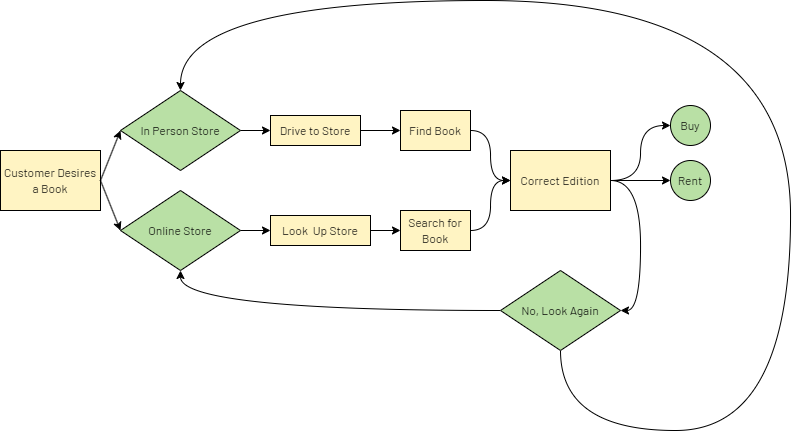

The diagram above was exported from draw.io. Its source (the exported page's mxGraphModel, read from the mxfile embedded in the PNG):
<mxGraphModel dx="1445" dy="690" grid="1" gridSize="10" guides="1" tooltips="1" connect="1" arrows="1" fold="1" page="1" pageScale="1" pageWidth="850" pageHeight="1100" math="0" shadow="0">
  <root>
    <mxCell id="0" />
    <mxCell id="1" parent="0" />
    <mxCell id="VWDhxiRse_ebDNjy2kDv-12" style="edgeStyle=orthogonalEdgeStyle;rounded=0;orthogonalLoop=1;jettySize=auto;html=1;exitX=1;exitY=0.5;exitDx=0;exitDy=0;entryX=0;entryY=0.5;entryDx=0;entryDy=0;strokeColor=#000000;fontFamily=Barlow;fontSource=https%3A%2F%2Ffonts.googleapis.com%2Fcss%3Ffamily%3DBarlow;shadow=0;" edge="1" parent="1" source="VWDhxiRse_ebDNjy2kDv-2" target="VWDhxiRse_ebDNjy2kDv-6">
      <mxGeometry relative="1" as="geometry" />
    </mxCell>
    <mxCell id="VWDhxiRse_ebDNjy2kDv-2" value="&lt;font data-font-src=&quot;https://fonts.googleapis.com/css?family=Barlow&quot; face=&quot;Barlow&quot;&gt;In Person Store&lt;/font&gt;" style="rhombus;whiteSpace=wrap;html=1;fillColor=#B9E0A5;shadow=0;" vertex="1" parent="1">
      <mxGeometry x="130" y="310" width="120" height="80" as="geometry" />
    </mxCell>
    <mxCell id="VWDhxiRse_ebDNjy2kDv-1" value="&lt;font data-font-src=&quot;https://fonts.googleapis.com/css?family=Barlow&quot; face=&quot;Barlow&quot;&gt;Customer Desires a Book&lt;/font&gt;" style="rounded=0;whiteSpace=wrap;html=1;fillColor=#FFF4C3;shadow=0;" vertex="1" parent="1">
      <mxGeometry x="10" y="370" width="100" height="60" as="geometry" />
    </mxCell>
    <mxCell id="VWDhxiRse_ebDNjy2kDv-13" style="edgeStyle=orthogonalEdgeStyle;rounded=0;orthogonalLoop=1;jettySize=auto;html=1;exitX=1;exitY=0.5;exitDx=0;exitDy=0;entryX=0;entryY=0.5;entryDx=0;entryDy=0;strokeColor=#000000;fontFamily=Barlow;fontSource=https%3A%2F%2Ffonts.googleapis.com%2Fcss%3Ffamily%3DBarlow;shadow=0;" edge="1" parent="1" source="VWDhxiRse_ebDNjy2kDv-3" target="VWDhxiRse_ebDNjy2kDv-7">
      <mxGeometry relative="1" as="geometry" />
    </mxCell>
    <mxCell id="VWDhxiRse_ebDNjy2kDv-3" value="&lt;font data-font-src=&quot;https://fonts.googleapis.com/css?family=Barlow&quot; face=&quot;Barlow&quot;&gt;Online Store&lt;/font&gt;" style="rhombus;whiteSpace=wrap;html=1;fillColor=#B9E0A5;shadow=0;" vertex="1" parent="1">
      <mxGeometry x="130" y="410" width="120" height="80" as="geometry" />
    </mxCell>
    <mxCell id="VWDhxiRse_ebDNjy2kDv-4" value="" style="endArrow=classic;html=1;rounded=0;fontFamily=Barlow;fontSource=https%3A%2F%2Ffonts.googleapis.com%2Fcss%3Ffamily%3DBarlow;exitX=1;exitY=0.5;exitDx=0;exitDy=0;entryX=0;entryY=0.5;entryDx=0;entryDy=0;strokeColor=#000000;shadow=0;" edge="1" parent="1" source="VWDhxiRse_ebDNjy2kDv-1" target="VWDhxiRse_ebDNjy2kDv-2">
      <mxGeometry width="50" height="50" relative="1" as="geometry">
        <mxPoint x="140" y="400" as="sourcePoint" />
        <mxPoint x="190" y="350" as="targetPoint" />
      </mxGeometry>
    </mxCell>
    <mxCell id="VWDhxiRse_ebDNjy2kDv-5" value="" style="endArrow=classic;html=1;rounded=0;fontFamily=Barlow;fontSource=https%3A%2F%2Ffonts.googleapis.com%2Fcss%3Ffamily%3DBarlow;exitX=1;exitY=0.5;exitDx=0;exitDy=0;entryX=0;entryY=0.5;entryDx=0;entryDy=0;shadow=0;" edge="1" parent="1" source="VWDhxiRse_ebDNjy2kDv-1" target="VWDhxiRse_ebDNjy2kDv-3">
      <mxGeometry width="50" height="50" relative="1" as="geometry">
        <mxPoint x="220" y="450" as="sourcePoint" />
        <mxPoint x="270" y="400" as="targetPoint" />
      </mxGeometry>
    </mxCell>
    <mxCell id="VWDhxiRse_ebDNjy2kDv-14" style="edgeStyle=orthogonalEdgeStyle;rounded=0;orthogonalLoop=1;jettySize=auto;html=1;exitX=1;exitY=0.5;exitDx=0;exitDy=0;entryX=0;entryY=0.5;entryDx=0;entryDy=0;strokeColor=#000000;fontFamily=Barlow;fontSource=https%3A%2F%2Ffonts.googleapis.com%2Fcss%3Ffamily%3DBarlow;shadow=0;" edge="1" parent="1" source="VWDhxiRse_ebDNjy2kDv-6" target="VWDhxiRse_ebDNjy2kDv-8">
      <mxGeometry relative="1" as="geometry" />
    </mxCell>
    <mxCell id="VWDhxiRse_ebDNjy2kDv-6" value="&lt;font data-font-src=&quot;https://fonts.googleapis.com/css?family=Barlow&quot; face=&quot;Barlow&quot;&gt;Drive to Store&lt;/font&gt;" style="rounded=0;whiteSpace=wrap;html=1;fillColor=#FFF4C3;shadow=0;" vertex="1" parent="1">
      <mxGeometry x="280" y="335" width="90" height="30" as="geometry" />
    </mxCell>
    <mxCell id="VWDhxiRse_ebDNjy2kDv-15" style="edgeStyle=orthogonalEdgeStyle;rounded=0;orthogonalLoop=1;jettySize=auto;html=1;exitX=1;exitY=0.5;exitDx=0;exitDy=0;strokeColor=#000000;fontFamily=Barlow;fontSource=https%3A%2F%2Ffonts.googleapis.com%2Fcss%3Ffamily%3DBarlow;shadow=0;" edge="1" parent="1" source="VWDhxiRse_ebDNjy2kDv-7" target="VWDhxiRse_ebDNjy2kDv-9">
      <mxGeometry relative="1" as="geometry" />
    </mxCell>
    <mxCell id="VWDhxiRse_ebDNjy2kDv-7" value="&lt;font data-font-src=&quot;https://fonts.googleapis.com/css?family=Barlow&quot; face=&quot;Barlow&quot;&gt;Look&amp;nbsp; Up Store&lt;/font&gt;" style="rounded=0;whiteSpace=wrap;html=1;fillColor=#FFF4C3;shadow=0;" vertex="1" parent="1">
      <mxGeometry x="280" y="435" width="100" height="30" as="geometry" />
    </mxCell>
    <mxCell id="VWDhxiRse_ebDNjy2kDv-26" style="edgeStyle=orthogonalEdgeStyle;curved=1;rounded=0;orthogonalLoop=1;jettySize=auto;html=1;exitX=1;exitY=0.5;exitDx=0;exitDy=0;entryX=0;entryY=0.5;entryDx=0;entryDy=0;strokeColor=#000000;fontFamily=Barlow;fontSource=https%3A%2F%2Ffonts.googleapis.com%2Fcss%3Ffamily%3DBarlow;shadow=0;" edge="1" parent="1" source="VWDhxiRse_ebDNjy2kDv-8" target="VWDhxiRse_ebDNjy2kDv-10">
      <mxGeometry relative="1" as="geometry" />
    </mxCell>
    <mxCell id="VWDhxiRse_ebDNjy2kDv-8" value="&lt;font data-font-src=&quot;https://fonts.googleapis.com/css?family=Barlow&quot; face=&quot;Barlow&quot;&gt;Find Book&lt;/font&gt;" style="rounded=0;whiteSpace=wrap;html=1;fillColor=#FFF4C3;shadow=0;" vertex="1" parent="1">
      <mxGeometry x="410" y="330" width="70" height="40" as="geometry" />
    </mxCell>
    <mxCell id="VWDhxiRse_ebDNjy2kDv-27" style="edgeStyle=orthogonalEdgeStyle;curved=1;rounded=0;orthogonalLoop=1;jettySize=auto;html=1;exitX=1;exitY=0.5;exitDx=0;exitDy=0;entryX=0;entryY=0.5;entryDx=0;entryDy=0;strokeColor=#000000;fontFamily=Barlow;fontSource=https%3A%2F%2Ffonts.googleapis.com%2Fcss%3Ffamily%3DBarlow;shadow=0;" edge="1" parent="1" source="VWDhxiRse_ebDNjy2kDv-9" target="VWDhxiRse_ebDNjy2kDv-10">
      <mxGeometry relative="1" as="geometry" />
    </mxCell>
    <mxCell id="VWDhxiRse_ebDNjy2kDv-9" value="&lt;font data-font-src=&quot;https://fonts.googleapis.com/css?family=Barlow&quot; face=&quot;Barlow&quot;&gt;Search for Book&lt;/font&gt;" style="rounded=0;whiteSpace=wrap;html=1;fillColor=#FFF4C3;shadow=0;" vertex="1" parent="1">
      <mxGeometry x="410" y="430" width="70" height="40" as="geometry" />
    </mxCell>
    <mxCell id="VWDhxiRse_ebDNjy2kDv-28" style="edgeStyle=orthogonalEdgeStyle;curved=1;rounded=0;orthogonalLoop=1;jettySize=auto;html=1;entryX=0;entryY=0.5;entryDx=0;entryDy=0;strokeColor=#000000;fontFamily=Barlow;fontSource=https%3A%2F%2Ffonts.googleapis.com%2Fcss%3Ffamily%3DBarlow;shadow=0;" edge="1" parent="1" target="VWDhxiRse_ebDNjy2kDv-20">
      <mxGeometry relative="1" as="geometry">
        <mxPoint x="620" y="400" as="sourcePoint" />
      </mxGeometry>
    </mxCell>
    <mxCell id="VWDhxiRse_ebDNjy2kDv-29" style="edgeStyle=orthogonalEdgeStyle;curved=1;rounded=0;orthogonalLoop=1;jettySize=auto;html=1;exitX=1;exitY=0.5;exitDx=0;exitDy=0;entryX=0;entryY=0.5;entryDx=0;entryDy=0;strokeColor=#000000;fontFamily=Barlow;fontSource=https%3A%2F%2Ffonts.googleapis.com%2Fcss%3Ffamily%3DBarlow;shadow=0;" edge="1" parent="1" source="VWDhxiRse_ebDNjy2kDv-10" target="VWDhxiRse_ebDNjy2kDv-21">
      <mxGeometry relative="1" as="geometry" />
    </mxCell>
    <mxCell id="VWDhxiRse_ebDNjy2kDv-30" style="edgeStyle=orthogonalEdgeStyle;curved=1;rounded=0;orthogonalLoop=1;jettySize=auto;html=1;exitX=1;exitY=0.5;exitDx=0;exitDy=0;entryX=1;entryY=0.5;entryDx=0;entryDy=0;strokeColor=#000000;fontFamily=Barlow;fontSource=https%3A%2F%2Ffonts.googleapis.com%2Fcss%3Ffamily%3DBarlow;shadow=0;" edge="1" parent="1" source="VWDhxiRse_ebDNjy2kDv-10" target="VWDhxiRse_ebDNjy2kDv-23">
      <mxGeometry relative="1" as="geometry" />
    </mxCell>
    <mxCell id="VWDhxiRse_ebDNjy2kDv-10" value="&lt;font data-font-src=&quot;https://fonts.googleapis.com/css?family=Barlow&quot; face=&quot;Barlow&quot;&gt;Correct Edition&lt;/font&gt;" style="rounded=0;whiteSpace=wrap;html=1;fillColor=#FFF4C3;shadow=0;" vertex="1" parent="1">
      <mxGeometry x="520" y="370" width="100" height="60" as="geometry" />
    </mxCell>
    <mxCell id="VWDhxiRse_ebDNjy2kDv-20" value="Buy" style="ellipse;whiteSpace=wrap;html=1;aspect=fixed;fontFamily=Barlow;fontSource=https%3A%2F%2Ffonts.googleapis.com%2Fcss%3Ffamily%3DBarlow;fillColor=#B9E0A5;shadow=0;" vertex="1" parent="1">
      <mxGeometry x="680" y="325" width="40" height="40" as="geometry" />
    </mxCell>
    <mxCell id="VWDhxiRse_ebDNjy2kDv-21" value="Rent" style="ellipse;whiteSpace=wrap;html=1;aspect=fixed;fontFamily=Barlow;fontSource=https%3A%2F%2Ffonts.googleapis.com%2Fcss%3Ffamily%3DBarlow;fillColor=#B9E0A5;shadow=0;" vertex="1" parent="1">
      <mxGeometry x="680" y="380" width="40" height="40" as="geometry" />
    </mxCell>
    <mxCell id="VWDhxiRse_ebDNjy2kDv-31" style="edgeStyle=orthogonalEdgeStyle;curved=1;rounded=0;orthogonalLoop=1;jettySize=auto;html=1;exitX=0;exitY=0.5;exitDx=0;exitDy=0;entryX=0.5;entryY=1;entryDx=0;entryDy=0;strokeColor=#000000;fontFamily=Barlow;fontSource=https%3A%2F%2Ffonts.googleapis.com%2Fcss%3Ffamily%3DBarlow;shadow=0;" edge="1" parent="1" source="VWDhxiRse_ebDNjy2kDv-23" target="VWDhxiRse_ebDNjy2kDv-3">
      <mxGeometry relative="1" as="geometry" />
    </mxCell>
    <mxCell id="VWDhxiRse_ebDNjy2kDv-32" style="edgeStyle=orthogonalEdgeStyle;curved=1;rounded=0;orthogonalLoop=1;jettySize=auto;html=1;exitX=0.5;exitY=1;exitDx=0;exitDy=0;strokeColor=#000000;fontFamily=Barlow;fontSource=https%3A%2F%2Ffonts.googleapis.com%2Fcss%3Ffamily%3DBarlow;entryX=0.5;entryY=0;entryDx=0;entryDy=0;shadow=0;" edge="1" parent="1" source="VWDhxiRse_ebDNjy2kDv-23" target="VWDhxiRse_ebDNjy2kDv-2">
      <mxGeometry relative="1" as="geometry">
        <mxPoint x="280" y="300" as="targetPoint" />
        <Array as="points">
          <mxPoint x="570" y="650" />
          <mxPoint x="800" y="650" />
          <mxPoint x="800" y="220" />
          <mxPoint x="190" y="220" />
        </Array>
      </mxGeometry>
    </mxCell>
    <mxCell id="VWDhxiRse_ebDNjy2kDv-23" value="&lt;font face=&quot;Barlow&quot;&gt;No, Look Again&lt;/font&gt;" style="rhombus;whiteSpace=wrap;html=1;fillColor=#B9E0A5;shadow=0;" vertex="1" parent="1">
      <mxGeometry x="510" y="490" width="120" height="80" as="geometry" />
    </mxCell>
  </root>
</mxGraphModel>